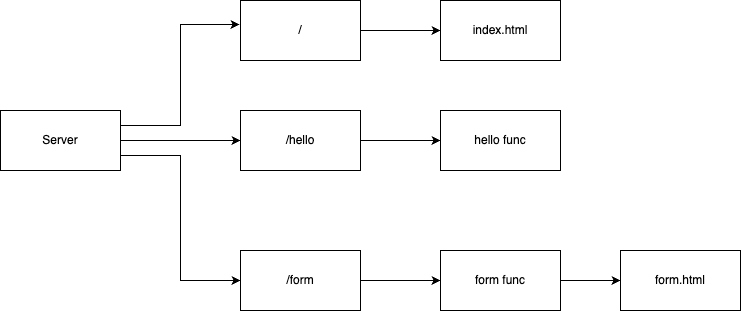

The diagram above was exported from draw.io. Its source (the exported page's mxGraphModel, read from the mxfile embedded in the PNG):
<mxGraphModel dx="984" dy="586" grid="1" gridSize="10" guides="1" tooltips="1" connect="1" arrows="1" fold="1" page="1" pageScale="1" pageWidth="850" pageHeight="1100" math="0" shadow="0">
  <root>
    <mxCell id="0" />
    <mxCell id="1" parent="0" />
    <mxCell id="yHMIrpAXfBin_OxwZJk0-18" style="edgeStyle=orthogonalEdgeStyle;rounded=0;orthogonalLoop=1;jettySize=auto;html=1;exitX=1;exitY=0.5;exitDx=0;exitDy=0;" edge="1" parent="1" source="yHMIrpAXfBin_OxwZJk0-1" target="yHMIrpAXfBin_OxwZJk0-13">
      <mxGeometry relative="1" as="geometry" />
    </mxCell>
    <mxCell id="yHMIrpAXfBin_OxwZJk0-1" value="/" style="rounded=0;whiteSpace=wrap;html=1;" vertex="1" parent="1">
      <mxGeometry x="280" y="90" width="120" height="60" as="geometry" />
    </mxCell>
    <mxCell id="yHMIrpAXfBin_OxwZJk0-8" style="edgeStyle=orthogonalEdgeStyle;rounded=0;orthogonalLoop=1;jettySize=auto;html=1;exitX=1;exitY=0.5;exitDx=0;exitDy=0;entryX=0;entryY=0.5;entryDx=0;entryDy=0;" edge="1" parent="1" source="yHMIrpAXfBin_OxwZJk0-2" target="yHMIrpAXfBin_OxwZJk0-3">
      <mxGeometry relative="1" as="geometry">
        <Array as="points">
          <mxPoint x="190" y="230" />
          <mxPoint x="190" y="230" />
        </Array>
      </mxGeometry>
    </mxCell>
    <mxCell id="yHMIrpAXfBin_OxwZJk0-12" style="edgeStyle=orthogonalEdgeStyle;rounded=0;orthogonalLoop=1;jettySize=auto;html=1;exitX=1;exitY=0.75;exitDx=0;exitDy=0;entryX=0;entryY=0.5;entryDx=0;entryDy=0;" edge="1" parent="1" source="yHMIrpAXfBin_OxwZJk0-2" target="yHMIrpAXfBin_OxwZJk0-4">
      <mxGeometry relative="1" as="geometry" />
    </mxCell>
    <mxCell id="yHMIrpAXfBin_OxwZJk0-2" value="Server" style="rounded=0;whiteSpace=wrap;html=1;" vertex="1" parent="1">
      <mxGeometry x="40" y="200" width="120" height="60" as="geometry" />
    </mxCell>
    <mxCell id="yHMIrpAXfBin_OxwZJk0-17" style="edgeStyle=orthogonalEdgeStyle;rounded=0;orthogonalLoop=1;jettySize=auto;html=1;exitX=1;exitY=0.5;exitDx=0;exitDy=0;" edge="1" parent="1" source="yHMIrpAXfBin_OxwZJk0-3" target="yHMIrpAXfBin_OxwZJk0-5">
      <mxGeometry relative="1" as="geometry" />
    </mxCell>
    <mxCell id="yHMIrpAXfBin_OxwZJk0-3" value="/hello" style="rounded=0;whiteSpace=wrap;html=1;" vertex="1" parent="1">
      <mxGeometry x="280" y="200" width="120" height="60" as="geometry" />
    </mxCell>
    <mxCell id="yHMIrpAXfBin_OxwZJk0-16" style="edgeStyle=orthogonalEdgeStyle;rounded=0;orthogonalLoop=1;jettySize=auto;html=1;exitX=1;exitY=0.5;exitDx=0;exitDy=0;" edge="1" parent="1" source="yHMIrpAXfBin_OxwZJk0-4" target="yHMIrpAXfBin_OxwZJk0-14">
      <mxGeometry relative="1" as="geometry" />
    </mxCell>
    <mxCell id="yHMIrpAXfBin_OxwZJk0-4" value="/form" style="rounded=0;whiteSpace=wrap;html=1;" vertex="1" parent="1">
      <mxGeometry x="280" y="340" width="120" height="60" as="geometry" />
    </mxCell>
    <mxCell id="yHMIrpAXfBin_OxwZJk0-5" value="hello func" style="rounded=0;whiteSpace=wrap;html=1;" vertex="1" parent="1">
      <mxGeometry x="480" y="200" width="120" height="60" as="geometry" />
    </mxCell>
    <mxCell id="yHMIrpAXfBin_OxwZJk0-11" style="edgeStyle=orthogonalEdgeStyle;rounded=0;orthogonalLoop=1;jettySize=auto;html=1;exitX=1;exitY=0.25;exitDx=0;exitDy=0;entryX=-0.008;entryY=0.4;entryDx=0;entryDy=0;entryPerimeter=0;" edge="1" parent="1" source="yHMIrpAXfBin_OxwZJk0-2" target="yHMIrpAXfBin_OxwZJk0-1">
      <mxGeometry relative="1" as="geometry" />
    </mxCell>
    <mxCell id="yHMIrpAXfBin_OxwZJk0-13" value="index.html" style="rounded=0;whiteSpace=wrap;html=1;" vertex="1" parent="1">
      <mxGeometry x="480" y="90" width="120" height="60" as="geometry" />
    </mxCell>
    <mxCell id="yHMIrpAXfBin_OxwZJk0-19" style="edgeStyle=orthogonalEdgeStyle;rounded=0;orthogonalLoop=1;jettySize=auto;html=1;exitX=1;exitY=0.5;exitDx=0;exitDy=0;entryX=0;entryY=0.5;entryDx=0;entryDy=0;" edge="1" parent="1" source="yHMIrpAXfBin_OxwZJk0-14" target="yHMIrpAXfBin_OxwZJk0-15">
      <mxGeometry relative="1" as="geometry" />
    </mxCell>
    <mxCell id="yHMIrpAXfBin_OxwZJk0-14" value="form func" style="rounded=0;whiteSpace=wrap;html=1;" vertex="1" parent="1">
      <mxGeometry x="480" y="340" width="120" height="60" as="geometry" />
    </mxCell>
    <mxCell id="yHMIrpAXfBin_OxwZJk0-15" value="form.html" style="rounded=0;whiteSpace=wrap;html=1;" vertex="1" parent="1">
      <mxGeometry x="660" y="340" width="120" height="60" as="geometry" />
    </mxCell>
  </root>
</mxGraphModel>